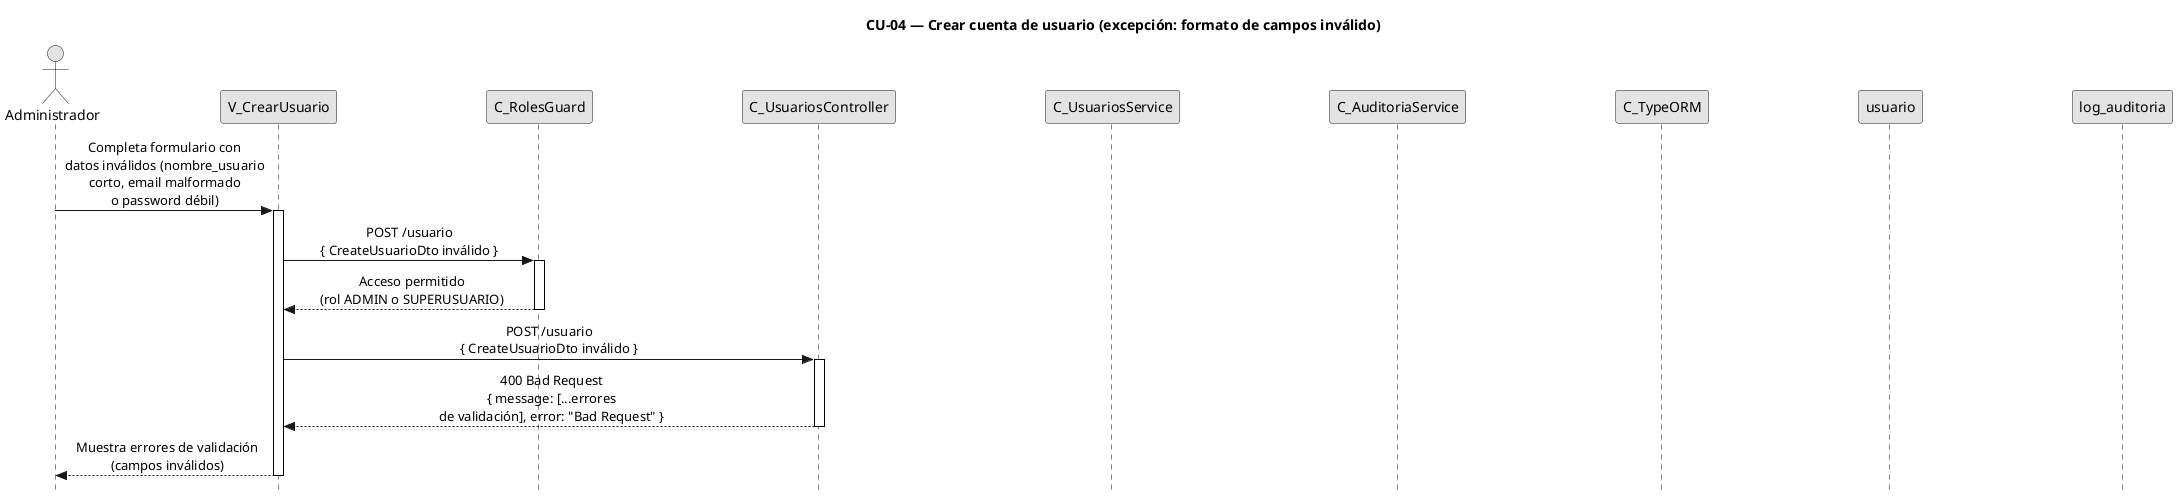

The diagram above was rendered by PlantUML. Its source (embedded in the PNG):
@startuml CU04-exc-formato-invalido
title CU-04 — Crear cuenta de usuario (excepción: formato de campos inválido)

skinparam style strictuml
skinparam monochrome true
skinparam shadowing false
skinparam sequenceMessageAlign center
skinparam ParticipantPadding 70
skinparam ActorPadding 30
skinparam sequence {
  MessageAlign center
  LifeLineBorderColor black
}
hide footbox

actor "Administrador" as user
participant "V_CrearUsuario" as view
participant "C_RolesGuard" as guard
participant "C_UsuariosController" as ctrl
participant "C_UsuariosService" as svc
participant "C_AuditoriaService" as aud
participant "C_TypeORM" as orm
participant "usuario" as uent
participant "log_auditoria" as aent

user -> view : Completa formulario con\ndatos inválidos (nombre_usuario\ncorto, email malformado\no password débil)
activate view

view -> guard : POST /usuario\n{ CreateUsuarioDto inválido }
activate guard

guard --> view : Acceso permitido\n(rol ADMIN o SUPERUSUARIO)
deactivate guard

view -> ctrl : POST /usuario\n{ CreateUsuarioDto inválido }
activate ctrl

ctrl --> view : 400 Bad Request\n{ message: [...errores\nde validación], error: "Bad Request" }
deactivate ctrl

view --> user : Muestra errores de validación\n(campos inválidos)
deactivate view

@enduml